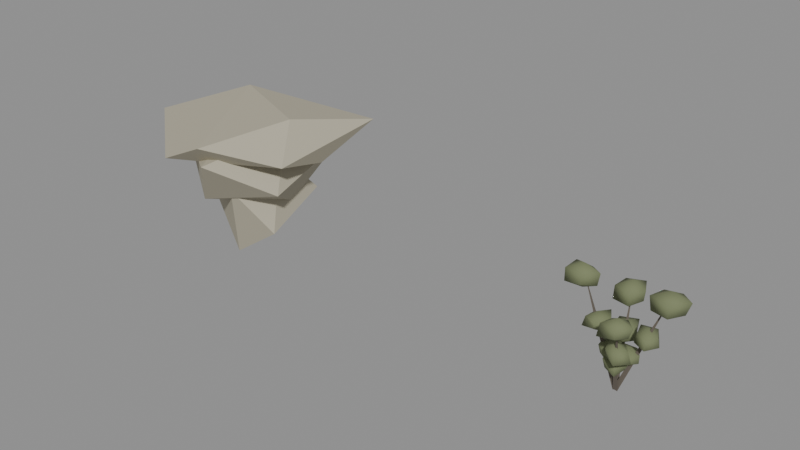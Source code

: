 # Source: blend.blend  (saved by Blender 5.2.45; exported with 4.5.12 LTS)
import bpy
from mathutils import Matrix  # noqa: F401  (used for matrix-valued properties, if any)

bpy.ops.wm.read_factory_settings(use_empty=True)
scene = bpy.context.scene
scene.name = 'Scene'

# ---- materials (node trees are filled in below, after node groups)
mat_stone_salt = bpy.data.materials.new('stone_salt')
mat_stone_salt.use_backface_culling = True
mat_stone_salt.diffuse_color = (0.4452, 0.4125, 0.314, 1.0)
mat_bark_grey = bpy.data.materials.new('bark_grey')
mat_bark_grey.use_backface_culling = True
mat_bark_grey.diffuse_color = (0.1384, 0.117, 0.09306, 1.0)
mat_salt_bush = bpy.data.materials.new('salt_bush')
mat_salt_bush.diffuse_color = (0.1746, 0.2016, 0.1022, 1.0)

# ---- material node trees
mat_stone_salt.use_nodes = True; mat_stone_salt.node_tree.nodes.clear()
_N = mat_stone_salt.node_tree.nodes; _L = mat_stone_salt.node_tree.links
n0 = _N.new('ShaderNodeBsdfPrincipled'); n0.name = 'Principled BSDF'; n0.location = (-200, 100)
n0.inputs[0].default_value = (0.4452, 0.4125, 0.314, 1.0)
n0.inputs[2].default_value = 0.85
n0.inputs[10].default_value = 0.005
n1 = _N.new('ShaderNodeOutputMaterial'); n1.name = 'Material Output'; n1.location = (200, 100)
_L.new(n0.outputs[0], n1.inputs[0])
n1.is_active_output = True
mat_bark_grey.use_nodes = True; mat_bark_grey.node_tree.nodes.clear()
_N = mat_bark_grey.node_tree.nodes; _L = mat_bark_grey.node_tree.links
n0 = _N.new('ShaderNodeBsdfPrincipled'); n0.name = 'Principled BSDF'; n0.location = (-200, 100)
n0.inputs[0].default_value = (0.1384, 0.117, 0.09306, 1.0)
n0.inputs[2].default_value = 0.95
n0.inputs[10].default_value = 0.005
n1 = _N.new('ShaderNodeOutputMaterial'); n1.name = 'Material Output'; n1.location = (200, 100)
_L.new(n0.outputs[0], n1.inputs[0])
n1.is_active_output = True
mat_salt_bush.use_nodes = True; mat_salt_bush.node_tree.nodes.clear()
_N = mat_salt_bush.node_tree.nodes; _L = mat_salt_bush.node_tree.links
n0 = _N.new('ShaderNodeBsdfPrincipled'); n0.name = 'Principled BSDF'; n0.location = (-200, 100)
n0.inputs[0].default_value = (0.1746, 0.2016, 0.1022, 1.0)
n0.inputs[2].default_value = 0.92
n0.inputs[10].default_value = 0.005
n1 = _N.new('ShaderNodeOutputMaterial'); n1.name = 'Material Output'; n1.location = (200, 100)
_L.new(n0.outputs[0], n1.inputs[0])
n1.is_active_output = True

# ---- meshes
me_18 = bpy.data.meshes.new('石头_18')
me_18.from_pydata([(0.3598, -0.08553, 0.7944), (-0.0933, 0.1214, 0.6638), (0.1909, -0.4086, 0.5816), (0.4197, 0.2185, 0.4577), (-0.2709, -0.1536, 0.3522), (0.4255, -0.2371, 0.2502), (0.0719, 0.2051, 0.1146), (0.06145, -0.254, 0.0), (0.4265, -0.08553, 0.9905), (-0.229, 0.2357, 0.9431), (0.216, -0.6703, 0.8555), (0.5187, 0.3379, 0.788), (-0.469, -0.1859, 0.7056), (0.5774, -0.3258, 0.6241), (0.01069, 0.4135, 0.5667), (-0.04754, -0.4451, 0.4581), (0.387, -0.0104, 0.42), (0.481, -0.08553, 1.087), (-0.3135, 0.2934, 1.047), (0.22, -0.6917, 0.9973), (0.6977, 0.529, 0.959), (-0.6977, -0.2182, 0.9196), (0.6848, -0.3781, 0.8792), (-0.07955, 0.6917, 0.8409), (-0.1781, -0.6538, 0.8064), (0.6235, 0.06283, 0.7577), (-0.1958, 0.0427, 0.74)], [], [(7, 6, 5), (6, 3, 5), (3, 0, 5), (0, 2, 5), (2, 7, 5), (2, 4, 7), (4, 6, 7), (4, 1, 6), (1, 3, 6), (1, 0, 3), (1, 2, 0), (1, 4, 2), (15, 10, 12), (10, 9, 12), (9, 14, 12), (14, 15, 12), (14, 16, 15), (16, 13, 15), (13, 10, 15), (13, 8, 10), (8, 9, 10), (8, 11, 9), (11, 14, 9), (11, 16, 14), (11, 13, 16), (11, 8, 13), (26, 21, 23), (21, 18, 23), (18, 20, 23), (20, 25, 23), (25, 26, 23), (25, 24, 26), (24, 21, 26), (24, 19, 21), (19, 18, 21), (19, 17, 18), (17, 20, 18), (17, 22, 20), (22, 25, 20), (22, 24, 25), (22, 19, 24), (22, 17, 19)])
me_18.materials.append(mat_stone_salt)
me_18.update()
me_13 = bpy.data.meshes.new('草_13')
me_13.from_pydata([(-0.01296, 0.002519, 0.006272), (-0.02851, -0.02619, 0.01259), (0.002586, -0.02636, 0.0008051), (0.1462, 0.001525, 0.4264), (0.1365, -0.01642, 0.4303), (0.1559, -0.01653, 0.423), (0.262, -0.005961, 0.7307), (0.262, -0.005961, 0.7786), (0.385, -0.005961, 0.7477), (0.2898, 0.07968, 0.734), (0.1849, 0.05007, 0.7362), (0.1618, -0.0788, 0.7481), (0.2999, -0.1224, 0.7474), (0.3546, -0.005961, 0.658), (0.2915, 0.08492, 0.6568), (0.1637, 0.06544, 0.646), (0.1736, -0.07022, 0.6511), (0.2935, -0.1028, 0.6542), (0.262, -0.005961, 0.6145), (0.1462, -0.01047, 0.492), (0.2122, -0.01047, 0.4532), (0.1722, 0.06958, 0.4606), (0.07157, 0.04377, 0.4639), (0.09613, -0.04688, 0.4516), (0.1747, -0.09802, 0.4638), (0.2271, -0.01047, 0.3939), (0.1767, 0.08339, 0.3867), (0.06784, 0.04648, 0.3874), (0.08635, -0.05398, 0.3967), (0.1737, -0.09507, 0.3906), (0.1462, -0.01047, 0.3612), (0.04276, -0.01451, 0.3277), (0.1152, -0.01451, 0.2957), (0.06418, 0.05143, 0.2945), (-0.0283, 0.03712, 0.3017), (-0.0181, -0.05872, 0.2968), (0.068, -0.09219, 0.2993), (0.1142, -0.01451, 0.2392), (0.07063, 0.07127, 0.2318), (-0.02108, 0.03187, 0.2363), (-0.03748, -0.0728, 0.2283), (0.06444, -0.08126, 0.2397), (0.04276, -0.01451, 0.2068), (-0.01296, 0.001368, 0.0), (-0.0295, -0.02628, 0.008237), (0.003578, -0.02512, 0.01143), (-0.04988, 0.1174, 0.3405), (-0.06022, 0.1001, 0.3457), (-0.03955, 0.1009, 0.3477), (-0.07674, 0.1955, 0.5895), (-0.07674, 0.1955, 0.6395), (0.007099, 0.1955, 0.5886), (-0.04361, 0.2974, 0.5983), (-0.1577, 0.2543, 0.5953), (-0.1639, 0.1321, 0.5985), (-0.04447, 0.09615, 0.5971), (0.0003214, 0.1955, 0.5217), (-0.05238, 0.2704, 0.521), (-0.1397, 0.2412, 0.5214), (-0.1683, 0.1289, 0.5067), (-0.04543, 0.09911, 0.5116), (-0.07674, 0.1955, 0.4679), (-0.04988, 0.1061, 0.4131), (0.01261, 0.1061, 0.3699), (-0.01728, 0.2065, 0.3873), (-0.1294, 0.1639, 0.3844), (-0.1129, 0.06036, 0.3761), (-0.0208, 0.01662, 0.3827), (0.03844, 0.1061, 0.309), (-0.02001, 0.1981, 0.3056), (-0.1363, 0.1689, 0.3015), (-0.1099, 0.06251, 0.3147), (-0.02364, 0.02536, 0.3103), (-0.04988, 0.1061, 0.2762), (-0.02588, 0.02631, 0.2796), (0.03878, 0.02631, 0.2418), (0.0001022, 0.1063, 0.2494), (-0.08846, 0.07177, 0.2468), (-0.09082, -0.02087, 0.2479), (-0.007578, -0.03004, 0.2397), (0.04206, 0.02631, 0.1897), (0.0006626, 0.108, 0.1827), (-0.09504, 0.07655, 0.1828), (-0.07445, -0.008976, 0.1928), (-0.007624, -0.02989, 0.1932), (-0.02588, 0.02631, 0.1532), (-0.01296, 0.002518, 0.006944), (-0.02851, -0.02616, 0.0004736), (0.002588, -0.0264, 0.01225), (-0.1718, -0.01317, 0.4263), (-0.1816, -0.03109, 0.4222), (-0.1621, -0.03124, 0.4296), (-0.2874, -0.03134, 0.7298), (-0.2874, -0.03134, 0.7777), (-0.1755, -0.03134, 0.742), (-0.2644, 0.0393, 0.7264), (-0.3748, 0.03215, 0.7404), (-0.3745, -0.09464, 0.7403), (-0.2631, -0.106, 0.7282), (-0.19, -0.03134, 0.655), (-0.2626, 0.04494, 0.6622), (-0.385, 0.03959, 0.6454), (-0.3743, -0.09447, 0.6509), (-0.2651, -0.1, 0.6655), (-0.2874, -0.03134, 0.6134), (-0.1718, -0.02517, 0.4915), (-0.08119, -0.02517, 0.4627), (-0.1396, 0.07402, 0.4682), (-0.2221, 0.01134, 0.4511), (-0.2301, -0.06747, 0.4551), (-0.1408, -0.1208, 0.4666), (-0.0767, -0.02517, 0.3876), (-0.1468, 0.05192, 0.3933), (-0.2569, 0.03665, 0.3835), (-0.2446, -0.078, 0.3897), (-0.1524, -0.08486, 0.4006), (-0.1718, -0.02517, 0.3605), (-0.06857, -0.01965, 0.3274), (-0.008536, -0.01965, 0.2905), (-0.03925, 0.0706, 0.3042), (-0.1387, 0.03127, 0.3009), (-0.1304, -0.06455, 0.2969), (-0.03874, -0.1115, 0.3048), (0.02837, -0.01965, 0.2289), (-0.04407, 0.05576, 0.2358), (-0.1423, 0.0339, 0.2311), (-0.1192, -0.05646, 0.2423), (-0.03991, -0.1079, 0.2305), (-0.06857, -0.01965, 0.2064), (-0.01296, 0.001403, 0.01301), (-0.02947, -0.02639, 0.005196), (0.003546, -0.02505, 0.001457), (0.02994, -0.1254, 0.3466), (0.01963, -0.1428, 0.3417), (0.04026, -0.1419, 0.3394), (0.06115, -0.224, 0.5859), (0.06115, -0.224, 0.6299), (0.1585, -0.224, 0.5949), (0.0862, -0.1469, 0.5881), (0.001102, -0.1803, 0.5853), (-0.01834, -0.2817, 0.5953), (0.08501, -0.2974, 0.5865), (0.135, -0.224, 0.5237), (0.08621, -0.1469, 0.5207), (0.007781, -0.1852, 0.527), (-0.03086, -0.2908, 0.5072), (0.0822, -0.2888, 0.5261), (0.06115, -0.224, 0.479), (0.02994, -0.1367, 0.4027), (0.1019, -0.1367, 0.3716), (0.05028, -0.0741, 0.3692), (-0.04799, -0.08007, 0.3815), (-0.0252, -0.1768, 0.3701), (0.04873, -0.1945, 0.3671), (0.1258, -0.1367, 0.3038), (0.05546, -0.05816, 0.3092), (-0.04315, -0.08359, 0.3061), (-0.01761, -0.1712, 0.3188), (0.0577, -0.2221, 0.3063), (0.02994, -0.1367, 0.2824), (0.002055, -0.05868, 0.2707), (0.0747, -0.05868, 0.2436), (0.03006, 0.02751, 0.2507), (-0.05965, -0.01385, 0.2451), (-0.07079, -0.1116, 0.2505), (0.02182, -0.1195, 0.2402), (0.05329, -0.05868, 0.195), (0.02343, 0.007103, 0.188), (-0.05483, -0.01735, 0.1875), (-0.05702, -0.1016, 0.1864), (0.03023, -0.1454, 0.1793), (0.002055, -0.05868, 0.1595)], [], [(0, 1, 4, 3), (1, 2, 5, 4), (2, 0, 3, 5), (3, 4, 6), (4, 5, 6), (5, 3, 6), (2, 1, 0), (7, 8, 9), (18, 14, 13), (7, 9, 10), (18, 15, 14), (7, 10, 11), (18, 16, 15), (7, 11, 12), (18, 17, 16), (7, 12, 8), (18, 13, 17), (8, 13, 14, 9), (9, 14, 15, 10), (10, 15, 16, 11), (11, 16, 17, 12), (12, 17, 13, 8), (19, 20, 21), (30, 26, 25), (19, 21, 22), (30, 27, 26), (19, 22, 23), (30, 28, 27), (19, 23, 24), (30, 29, 28), (19, 24, 20), (30, 25, 29), (20, 25, 26, 21), (21, 26, 27, 22), (22, 27, 28, 23), (23, 28, 29, 24), (24, 29, 25, 20), (31, 32, 33), (42, 38, 37), (31, 33, 34), (42, 39, 38), (31, 34, 35), (42, 40, 39), (31, 35, 36), (42, 41, 40), (31, 36, 32), (42, 37, 41), (32, 37, 38, 33), (33, 38, 39, 34), (34, 39, 40, 35), (35, 40, 41, 36), (36, 41, 37, 32), (43, 44, 47, 46), (44, 45, 48, 47), (45, 43, 46, 48), (46, 47, 49), (47, 48, 49), (48, 46, 49), (45, 44, 43), (50, 51, 52), (61, 57, 56), (50, 52, 53), (61, 58, 57), (50, 53, 54), (61, 59, 58), (50, 54, 55), (61, 60, 59), (50, 55, 51), (61, 56, 60), (51, 56, 57, 52), (52, 57, 58, 53), (53, 58, 59, 54), (54, 59, 60, 55), (55, 60, 56, 51), (62, 63, 64), (73, 69, 68), (62, 64, 65), (73, 70, 69), (62, 65, 66), (73, 71, 70), (62, 66, 67), (73, 72, 71), (62, 67, 63), (73, 68, 72), (63, 68, 69, 64), (64, 69, 70, 65), (65, 70, 71, 66), (66, 71, 72, 67), (67, 72, 68, 63), (74, 75, 76), (85, 81, 80), (74, 76, 77), (85, 82, 81), (74, 77, 78), (85, 83, 82), (74, 78, 79), (85, 84, 83), (74, 79, 75), (85, 80, 84), (75, 80, 81, 76), (76, 81, 82, 77), (77, 82, 83, 78), (78, 83, 84, 79), (79, 84, 80, 75), (86, 87, 90, 89), (87, 88, 91, 90), (88, 86, 89, 91), (89, 90, 92), (90, 91, 92), (91, 89, 92), (88, 87, 86), (93, 94, 95), (104, 100, 99), (93, 95, 96), (104, 101, 100), (93, 96, 97), (104, 102, 101), (93, 97, 98), (104, 103, 102), (93, 98, 94), (104, 99, 103), (94, 99, 100, 95), (95, 100, 101, 96), (96, 101, 102, 97), (97, 102, 103, 98), (98, 103, 99, 94), (105, 106, 107), (116, 112, 111), (105, 107, 108), (116, 113, 112), (105, 108, 109), (116, 114, 113), (105, 109, 110), (116, 115, 114), (105, 110, 106), (116, 111, 115), (106, 111, 112, 107), (107, 112, 113, 108), (108, 113, 114, 109), (109, 114, 115, 110), (110, 115, 111, 106), (117, 118, 119), (128, 124, 123), (117, 119, 120), (128, 125, 124), (117, 120, 121), (128, 126, 125), (117, 121, 122), (128, 127, 126), (117, 122, 118), (128, 123, 127), (118, 123, 124, 119), (119, 124, 125, 120), (120, 125, 126, 121), (121, 126, 127, 122), (122, 127, 123, 118), (129, 130, 133, 132), (130, 131, 134, 133), (131, 129, 132, 134), (132, 133, 135), (133, 134, 135), (134, 132, 135), (131, 130, 129), (136, 137, 138), (147, 143, 142), (136, 138, 139), (147, 144, 143), (136, 139, 140), (147, 145, 144), (136, 140, 141), (147, 146, 145), (136, 141, 137), (147, 142, 146), (137, 142, 143, 138), (138, 143, 144, 139), (139, 144, 145, 140), (140, 145, 146, 141), (141, 146, 142, 137), (148, 149, 150), (159, 155, 154), (148, 150, 151), (159, 156, 155), (148, 151, 152), (159, 157, 156), (148, 152, 153), (159, 158, 157), (148, 153, 149), (159, 154, 158), (149, 154, 155, 150), (150, 155, 156, 151), (151, 156, 157, 152), (152, 157, 158, 153), (153, 158, 154, 149), (160, 161, 162), (171, 167, 166), (160, 162, 163), (171, 168, 167), (160, 163, 164), (171, 169, 168), (160, 164, 165), (171, 170, 169), (160, 165, 161), (171, 166, 170), (161, 166, 167, 162), (162, 167, 168, 163), (163, 168, 169, 164), (164, 169, 170, 165), (165, 170, 166, 161)])
me_13.polygons.foreach_set('use_smooth', [0, 0, 0, 0, 0, 0, 0, 1, 1, 1, 1, 1, 1, 1, 1, 1, 1, 1, 1, 1, 1, 1, 1, 1, 1, 1, 1, 1, 1, 1, 1, 1, 1, 1, 1, 1, 1, 1, 1, 1, 1, 1, 1, 1, 1, 1, 1, 1, 1, 1, 1, 1, 0, 0, 0, 0, 0, 0, 0, 1, 1, 1, 1, 1, 1, 1, 1, 1, 1, 1, 1, 1, 1, 1, 1, 1, 1, 1, 1, 1, 1, 1, 1, 1, 1, 1, 1, 1, 1, 1, 1, 1, 1, 1, 1, 1, 1, 1, 1, 1, 1, 1, 1, 1, 0, 0, 0, 0, 0, 0, 0, 1, 1, 1, 1, 1, 1, 1, 1, 1, 1, 1, 1, 1, 1, 1, 1, 1, 1, 1, 1, 1, 1, 1, 1, 1, 1, 1, 1, 1, 1, 1, 1, 1, 1, 1, 1, 1, 1, 1, 1, 1, 1, 1, 1, 1, 0, 0, 0, 0, 0, 0, 0, 1, 1, 1, 1, 1, 1, 1, 1, 1, 1, 1, 1, 1, 1, 1, 1, 1, 1, 1, 1, 1, 1, 1, 1, 1, 1, 1, 1, 1, 1, 1, 1, 1, 1, 1, 1, 1, 1, 1, 1, 1, 1, 1, 1, 1])
me_13.polygons.foreach_set('material_index', [0, 0, 0, 0, 0, 0, 0, 1, 1, 1, 1, 1, 1, 1, 1, 1, 1, 1, 1, 1, 1, 1, 1, 1, 1, 1, 1, 1, 1, 1, 1, 1, 1, 1, 1, 1, 1, 1, 1, 1, 1, 1, 1, 1, 1, 1, 1, 1, 1, 1, 1, 1, 0, 0, 0, 0, 0, 0, 0, 1, 1, 1, 1, 1, 1, 1, 1, 1, 1, 1, 1, 1, 1, 1, 1, 1, 1, 1, 1, 1, 1, 1, 1, 1, 1, 1, 1, 1, 1, 1, 1, 1, 1, 1, 1, 1, 1, 1, 1, 1, 1, 1, 1, 1, 0, 0, 0, 0, 0, 0, 0, 1, 1, 1, 1, 1, 1, 1, 1, 1, 1, 1, 1, 1, 1, 1, 1, 1, 1, 1, 1, 1, 1, 1, 1, 1, 1, 1, 1, 1, 1, 1, 1, 1, 1, 1, 1, 1, 1, 1, 1, 1, 1, 1, 1, 1, 0, 0, 0, 0, 0, 0, 0, 1, 1, 1, 1, 1, 1, 1, 1, 1, 1, 1, 1, 1, 1, 1, 1, 1, 1, 1, 1, 1, 1, 1, 1, 1, 1, 1, 1, 1, 1, 1, 1, 1, 1, 1, 1, 1, 1, 1, 1, 1, 1, 1, 1, 1])
me_13.materials.append(mat_bark_grey)
me_13.materials.append(mat_salt_bush)
me_13.update()

# ---- objects
ob_18 = bpy.data.objects.new('石头_18', me_18)
ob_13 = bpy.data.objects.new('草_13', me_13)

# ---- transforms, parenting, visibility, modifiers, constraints
ob_18.location = (-1.385, 0.0, 0.0)
ob_13.location = (1.698, 0.0, 0.0)

# ---- collection membership
scene.collection.objects.link(ob_18)
scene.collection.objects.link(ob_13)

# ---- scene / render settings (as saved in the file)
scene.frame_start = 1; scene.frame_end = 250; scene.frame_set(1)
scene.render.engine = 'BLENDER_EEVEE_NEXT'
scene.render.bake_bias = 0.0
scene.render.bake_samples = 0
scene.render.compositor_device = 'GPU'
scene.eevee.use_volume_custom_range = False
scene.eevee.fast_gi_thickness_near = 0.1
scene.eevee.fast_gi_thickness_far = 0.0
scene.eevee.ray_tracing_options.screen_trace_thickness = 0.1
bpy.context.view_layer.update()

# ---- added for rendering (the .blend has no active camera and no usable light): camera, sun + grey world if the file has none
cam_auto = bpy.data.cameras.new('AutoCamera')
cam_auto.lens = 50.0
cam_auto.sensor_width = 36.0
cam_auto.clip_end = 1000.0
ob_auto_camera = bpy.data.objects.new('AutoCamera', cam_auto)
scene.collection.objects.link(ob_auto_camera)
ob_auto_camera.location = (4.18364, -5.02037, 3.89039)
ob_auto_camera.rotation_euler = (1.09748, -7.21219e-08, 0.694738)
scene.camera = ob_auto_camera
light_auto_sun = bpy.data.lights.new('AutoSun', 'SUN')
light_auto_sun.energy = 3.0
light_auto_sun.angle = 0.0523599
ob_auto_sun = bpy.data.objects.new('AutoSun', light_auto_sun)
scene.collection.objects.link(ob_auto_sun)
ob_auto_sun.rotation_euler = (0.872665, 0.174533, 0.523599)
if scene.world is None:
    world_auto = bpy.data.worlds.new('AutoWorld')
    world_auto.color = (0.3, 0.3, 0.3)
    scene.world = world_auto
bpy.context.view_layer.update()
